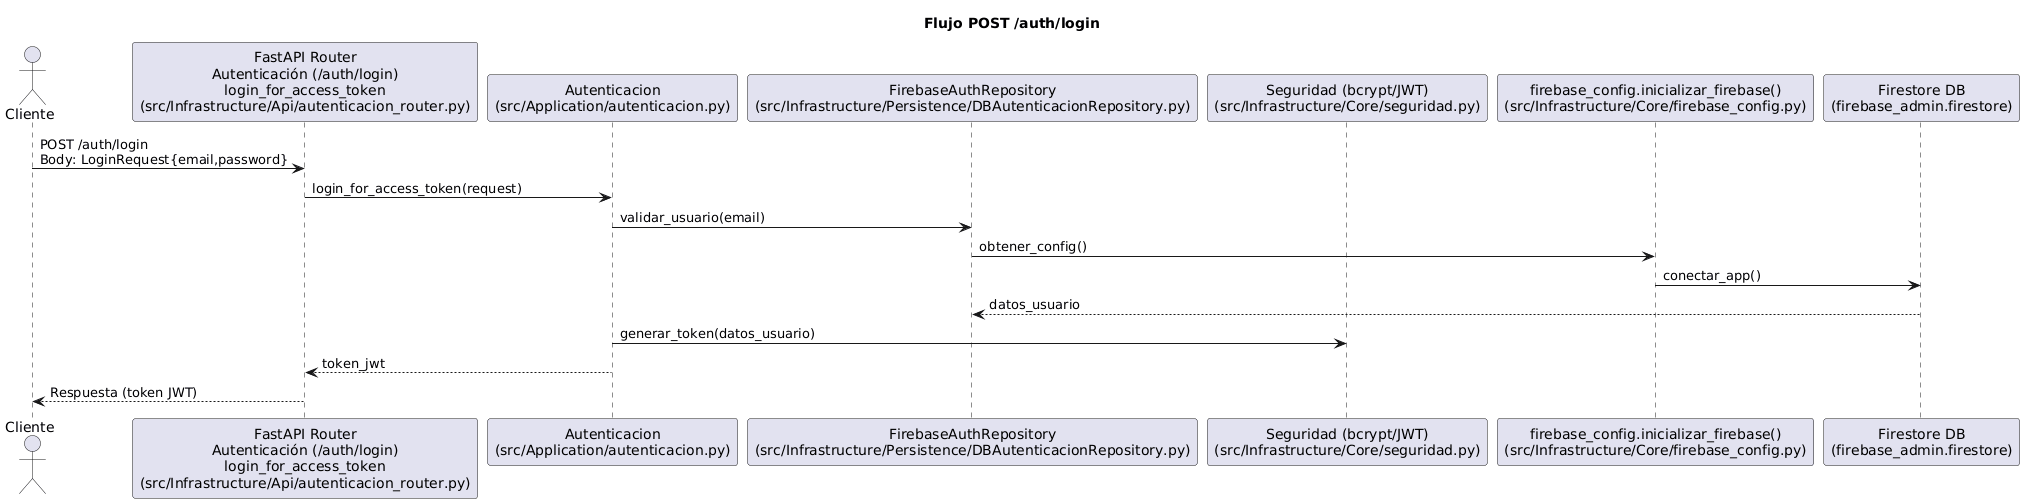

The diagram above was rendered by PlantUML. Its source (embedded in the PNG):
@startuml
title Flujo POST /auth/login

actor Cliente

participant Router as "FastAPI Router\nAutenticación (/auth/login)\nlogin_for_access_token\n(src/Infrastructure/Api/autenticacion_router.py)"
participant Servicio as "Autenticacion\n(src/Application/autenticacion.py)"
participant Repo as "FirebaseAuthRepository\n(src/Infrastructure/Persistence/DBAutenticacionRepository.py)"
participant Seguridad as "Seguridad (bcrypt/JWT)\n(src/Infrastructure/Core/seguridad.py)"
participant FirebaseCfg as "firebase_config.inicializar_firebase()\n(src/Infrastructure/Core/firebase_config.py)"
participant Firestore as "Firestore DB\n(firebase_admin.firestore)"

Cliente -> Router : POST /auth/login\nBody: LoginRequest{email,password}
Router -> Servicio : login_for_access_token(request)
Servicio -> Repo : validar_usuario(email)
Repo -> FirebaseCfg : obtener_config()
FirebaseCfg -> Firestore : conectar_app()
Repo <-- Firestore : datos_usuario
Servicio -> Seguridad : generar_token(datos_usuario)
Router <-- Servicio : token_jwt
Cliente <-- Router : Respuesta (token JWT)
@enduml